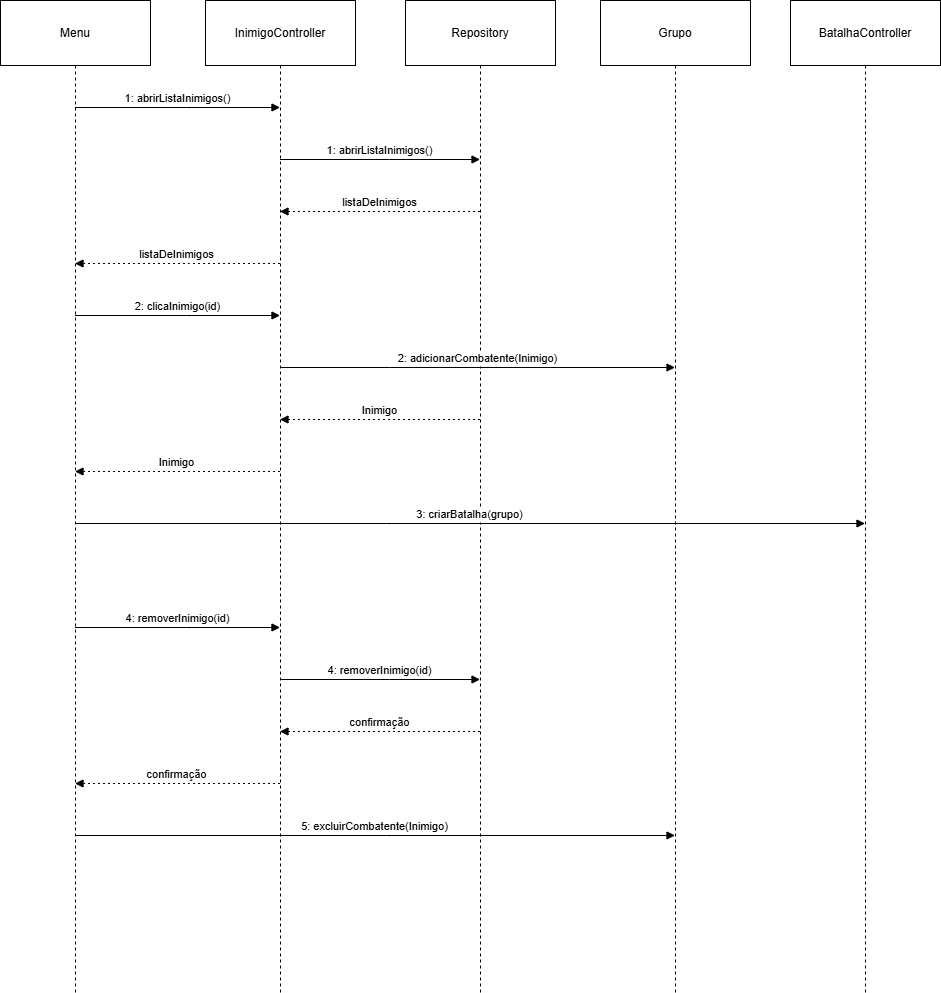

The diagram above was exported from draw.io. Its source (the exported page's mxGraphModel, read from the mxfile embedded in the PNG):
<mxGraphModel dx="994" dy="570" grid="1" gridSize="10" guides="1" tooltips="1" connect="1" arrows="1" fold="1" page="1" pageScale="1" pageWidth="9999" pageHeight="9999" math="0" shadow="0">
  <root>
    <mxCell id="0" />
    <mxCell id="1" parent="0" />
    <mxCell id="c9PnrtJAU1CTrmWVPgks-149" value="Menu" style="shape=umlLifeline;perimeter=lifelinePerimeter;whiteSpace=wrap;container=1;dropTarget=0;collapsible=0;recursiveResize=0;outlineConnect=0;portConstraint=eastwest;newEdgeStyle={&quot;edgeStyle&quot;:&quot;elbowEdgeStyle&quot;,&quot;elbow&quot;:&quot;vertical&quot;,&quot;curved&quot;:0,&quot;rounded&quot;:0};size=65;" parent="1" vertex="1">
      <mxGeometry x="1060" y="630" width="150" height="992" as="geometry" />
    </mxCell>
    <mxCell id="c9PnrtJAU1CTrmWVPgks-150" value="InimigoController" style="shape=umlLifeline;perimeter=lifelinePerimeter;whiteSpace=wrap;container=1;dropTarget=0;collapsible=0;recursiveResize=0;outlineConnect=0;portConstraint=eastwest;newEdgeStyle={&quot;edgeStyle&quot;:&quot;elbowEdgeStyle&quot;,&quot;elbow&quot;:&quot;vertical&quot;,&quot;curved&quot;:0,&quot;rounded&quot;:0};size=65;" parent="1" vertex="1">
      <mxGeometry x="1265" y="630" width="150" height="992" as="geometry" />
    </mxCell>
    <mxCell id="c9PnrtJAU1CTrmWVPgks-151" value="Repository" style="shape=umlLifeline;perimeter=lifelinePerimeter;whiteSpace=wrap;container=1;dropTarget=0;collapsible=0;recursiveResize=0;outlineConnect=0;portConstraint=eastwest;newEdgeStyle={&quot;edgeStyle&quot;:&quot;elbowEdgeStyle&quot;,&quot;elbow&quot;:&quot;vertical&quot;,&quot;curved&quot;:0,&quot;rounded&quot;:0};size=65;" parent="1" vertex="1">
      <mxGeometry x="1465" y="630" width="150" height="992" as="geometry" />
    </mxCell>
    <mxCell id="c9PnrtJAU1CTrmWVPgks-152" value="BatalhaController" style="shape=umlLifeline;perimeter=lifelinePerimeter;whiteSpace=wrap;container=1;dropTarget=0;collapsible=0;recursiveResize=0;outlineConnect=0;portConstraint=eastwest;newEdgeStyle={&quot;edgeStyle&quot;:&quot;elbowEdgeStyle&quot;,&quot;elbow&quot;:&quot;vertical&quot;,&quot;curved&quot;:0,&quot;rounded&quot;:0};size=65;" parent="1" vertex="1">
      <mxGeometry x="1850" y="630" width="150" height="992" as="geometry" />
    </mxCell>
    <mxCell id="c9PnrtJAU1CTrmWVPgks-154" value="1: abrirListaInimigos()" style="verticalAlign=bottom;edgeStyle=elbowEdgeStyle;elbow=vertical;curved=0;rounded=0;endArrow=block;" parent="1" source="c9PnrtJAU1CTrmWVPgks-149" target="c9PnrtJAU1CTrmWVPgks-150" edge="1">
      <mxGeometry relative="1" as="geometry">
        <Array as="points">
          <mxPoint x="1246" y="737" />
        </Array>
      </mxGeometry>
    </mxCell>
    <mxCell id="c9PnrtJAU1CTrmWVPgks-155" value="1: abrirListaInimigos()" style="verticalAlign=bottom;edgeStyle=elbowEdgeStyle;elbow=vertical;curved=0;rounded=0;endArrow=block;" parent="1" source="c9PnrtJAU1CTrmWVPgks-150" target="c9PnrtJAU1CTrmWVPgks-151" edge="1">
      <mxGeometry relative="1" as="geometry">
        <Array as="points">
          <mxPoint x="1449" y="789" />
        </Array>
      </mxGeometry>
    </mxCell>
    <mxCell id="c9PnrtJAU1CTrmWVPgks-156" value="listaDeInimigos" style="verticalAlign=bottom;edgeStyle=elbowEdgeStyle;elbow=vertical;curved=0;rounded=0;dashed=1;dashPattern=2 3;endArrow=block;" parent="1" source="c9PnrtJAU1CTrmWVPgks-151" target="c9PnrtJAU1CTrmWVPgks-150" edge="1">
      <mxGeometry relative="1" as="geometry">
        <Array as="points">
          <mxPoint x="1452" y="841" />
        </Array>
      </mxGeometry>
    </mxCell>
    <mxCell id="c9PnrtJAU1CTrmWVPgks-157" value="listaDeInimigos" style="verticalAlign=bottom;edgeStyle=elbowEdgeStyle;elbow=vertical;curved=0;rounded=0;dashed=1;dashPattern=2 3;endArrow=block;" parent="1" source="c9PnrtJAU1CTrmWVPgks-150" target="c9PnrtJAU1CTrmWVPgks-149" edge="1">
      <mxGeometry relative="1" as="geometry">
        <Array as="points">
          <mxPoint x="1249" y="893" />
        </Array>
      </mxGeometry>
    </mxCell>
    <mxCell id="c9PnrtJAU1CTrmWVPgks-158" value="2: clicaInimigo(id)" style="verticalAlign=bottom;edgeStyle=elbowEdgeStyle;elbow=vertical;curved=0;rounded=0;endArrow=block;" parent="1" source="c9PnrtJAU1CTrmWVPgks-149" target="c9PnrtJAU1CTrmWVPgks-150" edge="1">
      <mxGeometry relative="1" as="geometry">
        <Array as="points">
          <mxPoint x="1246" y="945" />
        </Array>
      </mxGeometry>
    </mxCell>
    <mxCell id="c9PnrtJAU1CTrmWVPgks-159" value="2: adicionarCombatente(Inimigo)" style="verticalAlign=bottom;edgeStyle=elbowEdgeStyle;elbow=vertical;curved=0;rounded=0;endArrow=block;" parent="1" source="c9PnrtJAU1CTrmWVPgks-150" target="c9PnrtJAU1CTrmWVPgks-171" edge="1">
      <mxGeometry x="0.0003" relative="1" as="geometry">
        <Array as="points">
          <mxPoint x="1449" y="997" />
        </Array>
        <mxPoint as="offset" />
      </mxGeometry>
    </mxCell>
    <mxCell id="c9PnrtJAU1CTrmWVPgks-160" value="Inimigo" style="verticalAlign=bottom;edgeStyle=elbowEdgeStyle;elbow=vertical;curved=0;rounded=0;dashed=1;dashPattern=2 3;endArrow=block;" parent="1" source="c9PnrtJAU1CTrmWVPgks-151" target="c9PnrtJAU1CTrmWVPgks-150" edge="1">
      <mxGeometry relative="1" as="geometry">
        <Array as="points">
          <mxPoint x="1452" y="1049" />
        </Array>
      </mxGeometry>
    </mxCell>
    <mxCell id="c9PnrtJAU1CTrmWVPgks-161" value="Inimigo" style="verticalAlign=bottom;edgeStyle=elbowEdgeStyle;elbow=vertical;curved=0;rounded=0;dashed=1;dashPattern=2 3;endArrow=block;" parent="1" source="c9PnrtJAU1CTrmWVPgks-150" target="c9PnrtJAU1CTrmWVPgks-149" edge="1">
      <mxGeometry relative="1" as="geometry">
        <Array as="points">
          <mxPoint x="1249" y="1101" />
        </Array>
      </mxGeometry>
    </mxCell>
    <mxCell id="c9PnrtJAU1CTrmWVPgks-162" value="3: criarBatalha(grupo)" style="verticalAlign=bottom;edgeStyle=elbowEdgeStyle;elbow=vertical;curved=0;rounded=0;endArrow=block;" parent="1" source="c9PnrtJAU1CTrmWVPgks-149" target="c9PnrtJAU1CTrmWVPgks-152" edge="1">
      <mxGeometry relative="1" as="geometry">
        <Array as="points">
          <mxPoint x="1446" y="1153" />
        </Array>
      </mxGeometry>
    </mxCell>
    <mxCell id="c9PnrtJAU1CTrmWVPgks-164" value="4: removerInimigo(id)" style="verticalAlign=bottom;edgeStyle=elbowEdgeStyle;elbow=vertical;curved=0;rounded=0;endArrow=block;" parent="1" source="c9PnrtJAU1CTrmWVPgks-149" target="c9PnrtJAU1CTrmWVPgks-150" edge="1">
      <mxGeometry relative="1" as="geometry">
        <Array as="points">
          <mxPoint x="1246" y="1257" />
        </Array>
      </mxGeometry>
    </mxCell>
    <mxCell id="c9PnrtJAU1CTrmWVPgks-165" value="4: removerInimigo(id)" style="verticalAlign=bottom;edgeStyle=elbowEdgeStyle;elbow=vertical;curved=0;rounded=0;endArrow=block;" parent="1" source="c9PnrtJAU1CTrmWVPgks-150" target="c9PnrtJAU1CTrmWVPgks-151" edge="1">
      <mxGeometry relative="1" as="geometry">
        <Array as="points">
          <mxPoint x="1449" y="1309" />
        </Array>
      </mxGeometry>
    </mxCell>
    <mxCell id="c9PnrtJAU1CTrmWVPgks-166" value="confirmação" style="verticalAlign=bottom;edgeStyle=elbowEdgeStyle;elbow=vertical;curved=0;rounded=0;dashed=1;dashPattern=2 3;endArrow=block;" parent="1" source="c9PnrtJAU1CTrmWVPgks-151" target="c9PnrtJAU1CTrmWVPgks-150" edge="1">
      <mxGeometry relative="1" as="geometry">
        <Array as="points">
          <mxPoint x="1452" y="1361" />
        </Array>
      </mxGeometry>
    </mxCell>
    <mxCell id="c9PnrtJAU1CTrmWVPgks-167" value="confirmação" style="verticalAlign=bottom;edgeStyle=elbowEdgeStyle;elbow=vertical;curved=0;rounded=0;dashed=1;dashPattern=2 3;endArrow=block;" parent="1" source="c9PnrtJAU1CTrmWVPgks-150" target="c9PnrtJAU1CTrmWVPgks-149" edge="1">
      <mxGeometry relative="1" as="geometry">
        <Array as="points">
          <mxPoint x="1249" y="1413" />
        </Array>
      </mxGeometry>
    </mxCell>
    <mxCell id="c9PnrtJAU1CTrmWVPgks-168" value="5: excluirCombatente(Inimigo)" style="verticalAlign=bottom;edgeStyle=elbowEdgeStyle;elbow=vertical;curved=0;rounded=0;endArrow=block;" parent="1" source="c9PnrtJAU1CTrmWVPgks-149" target="c9PnrtJAU1CTrmWVPgks-171" edge="1">
      <mxGeometry relative="1" as="geometry">
        <Array as="points">
          <mxPoint x="1446" y="1465" />
        </Array>
      </mxGeometry>
    </mxCell>
    <mxCell id="c9PnrtJAU1CTrmWVPgks-171" value="Grupo" style="shape=umlLifeline;perimeter=lifelinePerimeter;whiteSpace=wrap;container=1;dropTarget=0;collapsible=0;recursiveResize=0;outlineConnect=0;portConstraint=eastwest;newEdgeStyle={&quot;edgeStyle&quot;:&quot;elbowEdgeStyle&quot;,&quot;elbow&quot;:&quot;vertical&quot;,&quot;curved&quot;:0,&quot;rounded&quot;:0};size=65;" parent="1" vertex="1">
      <mxGeometry x="1660" y="630" width="150" height="992" as="geometry" />
    </mxCell>
  </root>
</mxGraphModel>